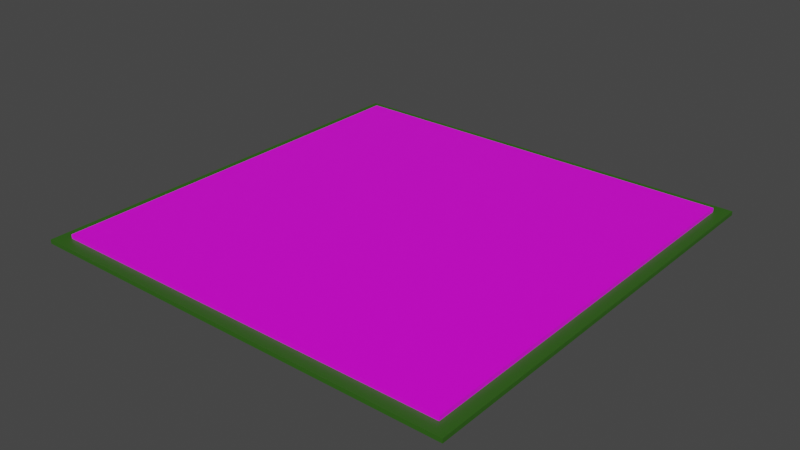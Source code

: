# Source: Board.blend  (saved by Blender 2.93.21; exported with 4.5.12 LTS)
import bpy
from mathutils import Matrix  # noqa: F401  (used for matrix-valued properties, if any)

bpy.ops.wm.read_factory_settings(use_empty=True)
scene = bpy.context.scene
scene.name = 'Scene'

# ---- collections
col_collection = bpy.data.collections.new('Collection'); scene.collection.children.link(col_collection)

# ---- images (referenced by path relative to the original .blend; pixels are not part of the script)
import os
ASSET_DIR = os.environ.get("B2B_ASSET_DIR", "")  # directory of the original .blend (textures are referenced by path, not embedded)
HERE = os.path.dirname(os.path.abspath(__file__))  # packed textures are extracted next to this script under _unpacked/

def load_image(name, relpath, width, height, colorspace="sRGB"):
    """Load a texture the original file referenced (path relative to the .blend, or extracted next to this script)."""
    p = next((c for c in (os.path.join(HERE, relpath), os.path.join(ASSET_DIR, relpath)) if relpath and os.path.exists(c)), "")
    if p:
        img = bpy.data.images.load(p, check_existing=True)
        img.name = name
    else:  # same state as the original file: an image datablock whose file is absent (Cycles renders it pink)
        img = bpy.data.images.new(name, width, height)
        img.source = "FILE"
        img.filepath = "//" + (relpath or name)
    img.colorspace_settings.name = colorspace
    return img
img_bc17f7266a5ba0bf3a0b5435d991028f_jpg = load_image('bc17f7266a5ba0bf3a0b5435d991028f.jpg', 'bc17f7266a5ba0bf3a0b5435d991028f.jpg', 1024, 1024, 'sRGB')

# ---- materials (node trees are filled in below, after node groups)
mat_boardmat = bpy.data.materials.new('boardmat')
mat_boardmat.alpha_threshold = 0.0
mat_boardmat.use_transparent_shadow = False
mat_boardmat.line_color = (0.0, 0.0, 0.0, 1.0)
mat_bordermat = bpy.data.materials.new('bordermat')
mat_bordermat.use_transparent_shadow = False

# ---- material node trees
mat_boardmat.use_nodes = True; mat_boardmat.node_tree.nodes.clear()
_N = mat_boardmat.node_tree.nodes; _L = mat_boardmat.node_tree.links
n0 = _N.new('ShaderNodeOutputMaterial'); n0.name = 'Material Output'; n0.location = (300, 300)
n1 = _N.new('ShaderNodeBsdfPrincipled'); n1.name = 'Principled BSDF'; n1.location = (10, 300)
n1.distribution = 'GGX'
n1.subsurface_method = 'BURLEY'
n1.inputs[2].default_value = 0.4
n1.inputs[3].default_value = 1.45
n1.inputs[27].default_value = (0.0, 0.0, 0.0, 1.0)
n1.inputs[28].default_value = 1.0
n2 = _N.new('ShaderNodeTexImage'); n2.name = 'Image Texture'; n2.location = (-280, 280)
n2.image = img_bc17f7266a5ba0bf3a0b5435d991028f_jpg
_L.new(n1.outputs[0], n0.inputs[0])
_L.new(n2.outputs[0], n1.inputs[0])
n0.is_active_output = True
mat_bordermat.use_nodes = True; mat_bordermat.node_tree.nodes.clear()
_N = mat_bordermat.node_tree.nodes; _L = mat_bordermat.node_tree.links
n0 = _N.new('ShaderNodeBsdfPrincipled'); n0.name = 'Principled BSDF'; n0.location = (10, 300)
n0.distribution = 'GGX'
n0.subsurface_method = 'BURLEY'
n0.inputs[0].default_value = (0.02911, 0.1149, 0.007936, 1.0)
n0.inputs[3].default_value = 1.45
n0.inputs[27].default_value = (0.0, 0.0, 0.0, 1.0)
n0.inputs[28].default_value = 1.0
n1 = _N.new('ShaderNodeOutputMaterial'); n1.name = 'Material Output'; n1.location = (300, 300)
_L.new(n0.outputs[0], n1.inputs[0])
n1.is_active_output = True

# ---- world
world_world = bpy.data.worlds.new('World'); scene.world = world_world
world_world.use_nodes = True; world_world.node_tree.nodes.clear()
_N = world_world.node_tree.nodes; _L = world_world.node_tree.links
n0 = _N.new('ShaderNodeOutputWorld'); n0.name = 'World Output'; n0.location = (300, 300)
n1 = _N.new('ShaderNodeBackground'); n1.name = 'Background'; n1.location = (10, 300)
n1.inputs[0].default_value = (0.05088, 0.05088, 0.05088, 1.0)
_L.new(n1.outputs[0], n0.inputs[0])
n0.is_active_output = True
world_world.color = (0.05088, 0.05088, 0.05088)
world_world.use_sun_shadow = False
world_world.sun_shadow_jitter_overblur = 0.0

# ---- meshes
me_cube = bpy.data.meshes.new('Cube')
me_cube.from_pydata([(1.0, 1.0, 1.0), (1.0, 1.0, -7.903), (1.0, -1.0, 1.0), (1.0, -1.0, -7.903), (-1.0, 1.0, 1.0), (-1.0, 1.0, -7.903), (-1.0, -1.0, 1.0), (-1.0, -1.0, -7.903), (1.0, 1.0, -3.701), (1.0, -1.0, -3.701), (-1.0, 1.0, -3.701), (-1.0, -1.0, -3.701), (1.064, 1.064, -3.903), (1.064, -1.064, -3.903), (-1.064, 1.064, -3.903), (-1.064, -1.064, -3.903), (1.064, 1.064, -8.641), (1.064, -1.064, -8.641), (-1.064, 1.064, -8.641), (-1.064, -1.064, -8.641)], [], [(0, 4, 6, 2), (3, 2, 6, 7), (7, 6, 4, 5), (1, 0, 2, 3), (5, 4, 0, 1), (9, 11, 15, 13), (11, 10, 14, 15), (8, 9, 13, 12), (10, 8, 12, 14), (15, 14, 18, 19), (12, 13, 17, 16), (14, 12, 16, 18), (13, 15, 19, 17), (19, 18, 16, 17)])
me_cube.polygons.foreach_set('material_index', [0, 0, 0, 0, 0, 1, 1, 1, 1, 1, 1, 1, 1, 1])
_uv = me_cube.uv_layers.new(name='UVMap')
_uv.uv.foreach_set('vector', [1.0, 1.0, 0.0, 1.0, 0.0, 0.0, 1.0, 0.0, 1.0, 0.0, 1.0, 0.0, 0.0, 0.0, 0.0, 0.0, 0.0, 0.0, 0.0, 0.0, 0.0, 1.0, 0.0, 1.0, 1.0, 1.0, 1.0, 1.0, 1.0, 0.0, 1.0, 0.0, 0.0, 1.0, 0.0, 1.0, 1.0, 1.0, 1.0, 1.0, 0.8304, 0.7484, 0.8324, 0.9905, 0.8067, 0.9982, 0.8052, 0.7487, 0.8324, 0.01007, 0.8304, 0.2516, 0.8053, 0.2514, 0.8069, 0.002142, 0.8304, 0.5, 0.8304, 0.7484, 0.8052, 0.7487, 0.8049, 0.5, 0.8304, 0.2516, 0.8304, 0.5, 0.8049, 0.5, 0.8053, 0.2514, 0.8069, 0.002142, 0.8053, 0.2514, 0.2498, 0.25, 0.2505, 0.0, 0.8049, 0.5, 0.8052, 0.7487, 0.2498, 0.7496, 0.2496, 0.4999, 0.8053, 0.2514, 0.8049, 0.5, 0.2496, 0.4999, 0.2498, 0.25, 0.8052, 0.7487, 0.8067, 0.9982, 0.2504, 0.9994, 0.2498, 0.7496, 0.2504, 0.9994, 0.0005599, 1.0, 0.0, 0.7502, 0.2498, 0.7496])
me_cube.materials.append(mat_boardmat)
me_cube.materials.append(mat_bordermat)
me_cube.use_remesh_preserve_volume = False
me_cube.use_remesh_preserve_attributes = False
me_cube.use_mirror_vertex_groups = False
me_cube.update()

# ---- objects
ob_boardmodel = bpy.data.objects.new('BoardModel', me_cube)
ob_1 = bpy.data.objects.new('1', None)
ob_2 = bpy.data.objects.new('2', None)
ob_3 = bpy.data.objects.new('3', None)
ob_4 = bpy.data.objects.new('4', None)
ob_5 = bpy.data.objects.new('5', None)
ob_6 = bpy.data.objects.new('6', None)
ob_7 = bpy.data.objects.new('7', None)
ob_8 = bpy.data.objects.new('8', None)
ob_9 = bpy.data.objects.new('9', None)
ob_10 = bpy.data.objects.new('10', None)
ob_11 = bpy.data.objects.new('11', None)
ob_11_5_jail = bpy.data.objects.new('11.5-JAIL', None)
ob_12 = bpy.data.objects.new('12', None)
ob_13 = bpy.data.objects.new('13', None)
ob_14 = bpy.data.objects.new('14', None)
ob_15 = bpy.data.objects.new('15', None)
ob_16 = bpy.data.objects.new('16', None)
ob_17 = bpy.data.objects.new('17', None)
ob_18 = bpy.data.objects.new('18', None)
ob_19 = bpy.data.objects.new('19', None)
ob_20 = bpy.data.objects.new('20', None)
ob_21 = bpy.data.objects.new('21', None)
ob_22 = bpy.data.objects.new('22', None)
ob_23 = bpy.data.objects.new('23', None)
ob_24 = bpy.data.objects.new('24', None)
ob_25 = bpy.data.objects.new('25', None)
ob_26 = bpy.data.objects.new('26', None)
ob_27 = bpy.data.objects.new('27', None)
ob_28 = bpy.data.objects.new('28', None)
ob_29 = bpy.data.objects.new('29', None)
ob_30 = bpy.data.objects.new('30', None)
ob_32 = bpy.data.objects.new('32', None)
ob_33 = bpy.data.objects.new('33', None)
ob_34 = bpy.data.objects.new('34', None)
ob_35 = bpy.data.objects.new('35', None)
ob_36 = bpy.data.objects.new('36', None)
ob_37 = bpy.data.objects.new('37', None)
ob_38 = bpy.data.objects.new('38', None)
ob_39 = bpy.data.objects.new('39', None)
ob_40 = bpy.data.objects.new('40', None)
ob_31 = bpy.data.objects.new('31', None)

# ---- transforms, parenting, visibility, modifiers, constraints
ob_boardmodel.location = (0.0, 0.0, 0.0)
ob_boardmodel.scale = (12.0, 12.0, 0.05)
ob_boardmodel.lock_rotations_4d = False
ob_boardmodel.empty_display_type = 'ARROWS'
ob_boardmodel.lineart.crease_threshold = 0.0
ob_1.location = (10.5, -10.5, 0.0)
ob_2.location = (8.0, -10.5, 0.0)
ob_3.location = (6.0, -10.5, 0.0)
ob_4.location = (4.0, -10.5, 0.0)
ob_5.location = (2.0, -10.5, 0.0)
ob_6.location = (0.0, -10.5, 0.0)
ob_7.location = (-2.0, -10.5, 0.0)
ob_8.location = (-4.0, -10.5, 0.0)
ob_9.location = (-6.0, -10.5, 0.0)
ob_10.location = (-8.0, -10.5, 0.0)
ob_11.location = (-11.5, -11.5, 0.0)
ob_11_5_jail.location = (-10.0, -10.0, 0.0)
ob_12.location = (-10.5, -8.0, 0.0)
ob_12.rotation_euler = (0.0, -0.0, -1.571)
ob_13.location = (-10.5, -6.0, 0.0)
ob_13.rotation_euler = (0.0, -0.0, -1.571)
ob_14.location = (-10.5, -4.0, 0.0)
ob_14.rotation_euler = (0.0, -0.0, -1.571)
ob_15.location = (-10.5, -2.0, 0.0)
ob_15.rotation_euler = (0.0, -0.0, -1.571)
ob_16.location = (-10.5, 0.0, 0.0)
ob_16.rotation_euler = (0.0, -0.0, -1.571)
ob_17.location = (-10.5, 2.0, 0.0)
ob_17.rotation_euler = (0.0, -0.0, -1.571)
ob_18.location = (-10.5, 4.0, 0.0)
ob_18.rotation_euler = (0.0, -0.0, -1.571)
ob_19.location = (-10.5, 6.0, 0.0)
ob_19.rotation_euler = (0.0, -0.0, -1.571)
ob_20.location = (-10.5, 8.0, 0.0)
ob_20.rotation_euler = (0.0, -0.0, -1.571)
ob_21.location = (-10.5, 10.5, 0.0)
ob_22.location = (-8.0, 10.5, 0.0)
ob_22.rotation_euler = (0.0, -0.0, 3.142)
ob_23.location = (-6.0, 10.5, 0.0)
ob_23.rotation_euler = (0.0, -0.0, 3.142)
ob_24.location = (-4.0, 10.5, 0.0)
ob_24.rotation_euler = (0.0, -0.0, 3.142)
ob_25.location = (-2.0, 10.5, 0.0)
ob_25.rotation_euler = (0.0, -0.0, 3.142)
ob_26.location = (9.179e-07, 10.5, 0.0)
ob_26.rotation_euler = (0.0, -0.0, 3.142)
ob_27.location = (2.0, 10.5, 0.0)
ob_27.rotation_euler = (0.0, -0.0, 3.142)
ob_28.location = (4.0, 10.5, 0.0)
ob_28.rotation_euler = (0.0, -0.0, 3.142)
ob_29.location = (6.0, 10.5, 0.0)
ob_29.rotation_euler = (0.0, -0.0, 3.142)
ob_30.location = (8.0, 10.5, 0.0)
ob_30.rotation_euler = (0.0, -0.0, 3.142)
ob_32.location = (10.5, 8.0, 0.0)
ob_32.rotation_euler = (0.0, 0.0, 1.571)
ob_33.location = (10.5, 6.0, 0.0)
ob_33.rotation_euler = (0.0, 0.0, 1.571)
ob_34.location = (10.5, 4.0, 0.0)
ob_34.rotation_euler = (0.0, 0.0, 1.571)
ob_35.location = (10.5, 2.0, 0.0)
ob_35.rotation_euler = (0.0, 0.0, 1.571)
ob_36.location = (10.5, -9.179e-07, 0.0)
ob_36.rotation_euler = (0.0, 0.0, 1.571)
ob_37.location = (10.5, -2.0, 0.0)
ob_37.rotation_euler = (0.0, 0.0, 1.571)
ob_38.location = (10.5, -4.0, 0.0)
ob_38.rotation_euler = (0.0, 0.0, 1.571)
ob_39.location = (10.5, -6.0, 0.0)
ob_39.rotation_euler = (0.0, 0.0, 1.571)
ob_40.location = (10.5, -8.0, 0.0)
ob_40.rotation_euler = (0.0, 0.0, 1.571)
ob_31.location = (10.5, 10.5, 0.0)

# ---- collection membership
col_collection.objects.link(ob_boardmodel)
col_collection.objects.link(ob_1)
col_collection.objects.link(ob_2)
col_collection.objects.link(ob_3)
col_collection.objects.link(ob_4)
col_collection.objects.link(ob_5)
col_collection.objects.link(ob_6)
col_collection.objects.link(ob_7)
col_collection.objects.link(ob_8)
col_collection.objects.link(ob_9)
col_collection.objects.link(ob_10)
col_collection.objects.link(ob_11)
col_collection.objects.link(ob_11_5_jail)
col_collection.objects.link(ob_12)
col_collection.objects.link(ob_13)
col_collection.objects.link(ob_14)
col_collection.objects.link(ob_15)
col_collection.objects.link(ob_16)
col_collection.objects.link(ob_17)
col_collection.objects.link(ob_18)
col_collection.objects.link(ob_19)
col_collection.objects.link(ob_20)
col_collection.objects.link(ob_21)
col_collection.objects.link(ob_22)
col_collection.objects.link(ob_23)
col_collection.objects.link(ob_24)
col_collection.objects.link(ob_25)
col_collection.objects.link(ob_26)
col_collection.objects.link(ob_27)
col_collection.objects.link(ob_28)
col_collection.objects.link(ob_29)
col_collection.objects.link(ob_30)
col_collection.objects.link(ob_32)
col_collection.objects.link(ob_33)
col_collection.objects.link(ob_34)
col_collection.objects.link(ob_35)
col_collection.objects.link(ob_36)
col_collection.objects.link(ob_37)
col_collection.objects.link(ob_38)
col_collection.objects.link(ob_39)
col_collection.objects.link(ob_40)
col_collection.objects.link(ob_31)

# ---- scene / render settings (as saved in the file)
scene.frame_start = 1; scene.frame_end = 250; scene.frame_set(1)
scene.render.engine = 'BLENDER_EEVEE_NEXT'
scene.cycles.use_denoising = False
scene.cycles.samples = 128
scene.cycles.sampling_pattern = 'TABULATED_SOBOL'
scene.cycles.use_adaptive_sampling = False
scene.cycles.use_light_tree = False
scene.view_settings.view_transform = 'Filmic'
bpy.context.view_layer.update()

# ---- added for rendering (the .blend has no active camera and no usable light): camera, sun
cam_auto = bpy.data.cameras.new('AutoCamera')
cam_auto.lens = 50.0
cam_auto.sensor_width = 36.0
cam_auto.clip_end = 1000.0
ob_auto_camera = bpy.data.objects.new('AutoCamera', cam_auto)
scene.collection.objects.link(ob_auto_camera)
ob_auto_camera.location = (33.4124, -40.0949, 26.5389)
ob_auto_camera.rotation_euler = (1.09748, -7.21219e-08, 0.694738)
scene.camera = ob_auto_camera
light_auto_sun = bpy.data.lights.new('AutoSun', 'SUN')
light_auto_sun.energy = 3.0
light_auto_sun.angle = 0.0523599
ob_auto_sun = bpy.data.objects.new('AutoSun', light_auto_sun)
scene.collection.objects.link(ob_auto_sun)
ob_auto_sun.rotation_euler = (0.872665, 0.174533, 0.523599)
bpy.context.view_layer.update()
